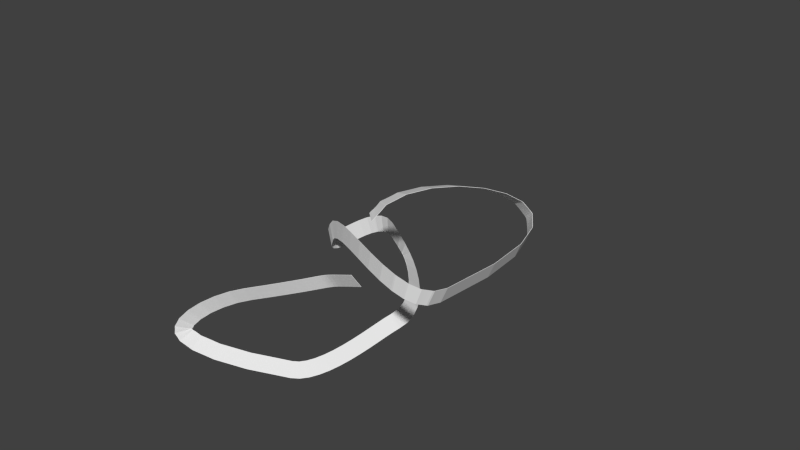 # Source: road2.blend  (saved by Blender 2.76.0; exported with 4.5.12 LTS)
import bpy
from mathutils import Matrix  # noqa: F401  (used for matrix-valued properties, if any)

bpy.ops.wm.read_factory_settings(use_empty=True)
scene = bpy.context.scene
scene.name = 'Scene'

# ---- collections
col_collection_1 = bpy.data.collections.new('Collection 1'); scene.collection.children.link(col_collection_1)

# ---- world
world_world = bpy.data.worlds.new('World'); scene.world = world_world
world_world.color = (0.05088, 0.05088, 0.05088)
world_world.use_sun_shadow = False
world_world.sun_shadow_jitter_overblur = 0.0
world_world.cycles.sampling_method = 'MANUAL'
world_world.cycles.sample_map_resolution = 256

# ---- meshes
me_cube_001 = bpy.data.meshes.new('Cube.001')
me_cube_001.from_pydata([(-0.5572, -1.255, -0.4723), (-0.5572, -1.255, 0.4723), (-0.5572, 1.255, -0.4723), (-0.5572, 1.255, 0.4723), (-0.4911, -1.255, -0.4723), (-0.4911, -1.255, 0.4723), (-0.4911, 1.255, -0.4723), (-0.4911, 1.255, 0.4723), (-0.6181, -1.255, -0.4723), (-0.6181, -1.255, 0.4723), (-0.6181, 1.255, 0.4723), (-0.6181, 1.255, -0.4723), (-0.6804, -1.255, -0.4723), (-0.6804, -1.255, 0.4723), (-0.6804, 1.255, 0.4723), (-0.6804, 1.255, -0.4723), (-0.7427, -1.255, -0.4723), (-0.7427, -1.255, 0.4723), (-0.7427, 1.255, 0.4723), (-0.7427, 1.255, -0.4723), (-0.8077, -1.255, -0.4723), (-0.8077, -1.255, 0.4723), (-0.8077, 1.255, 0.4723), (-0.8077, 1.255, -0.4723), (-0.8713, -1.255, -0.4723), (-0.8713, -1.255, 0.4723), (-0.8713, 1.255, 0.4723), (-0.8713, 1.255, -0.4723), (-0.9404, -1.255, -0.4723), (-0.9404, -1.255, 0.4723), (-0.9404, 1.255, 0.4723), (-0.9404, 1.255, -0.4723), (-1.007, -1.255, -0.4723), (-1.007, -1.255, 0.4723), (-1.007, 1.255, 0.4723), (-1.007, 1.255, -0.4723), (-1.08, -1.255, -0.4723), (-1.08, -1.255, 0.4723), (-1.08, 1.255, 0.4723), (-1.08, 1.255, -0.4723), (-1.149, -1.255, -0.4723), (-1.149, -1.255, 0.4723), (-1.149, 1.255, 0.4723), (-1.149, 1.255, -0.4723)], [], [(2, 0, 8, 11), (3, 7, 6, 2), (7, 5, 4, 6), (5, 1, 0, 4), (0, 2, 6, 4), (5, 7, 3, 1), (10, 11, 15, 14), (1, 3, 10, 9), (3, 2, 11, 10), (0, 1, 9, 8), (12, 13, 17, 16), (8, 9, 13, 12), (11, 8, 12, 15), (9, 10, 14, 13), (19, 16, 20, 23), (15, 12, 16, 19), (13, 14, 18, 17), (14, 15, 19, 18), (22, 23, 27, 26), (17, 18, 22, 21), (18, 19, 23, 22), (16, 17, 21, 20), (27, 24, 28, 31), (20, 21, 25, 24), (23, 20, 24, 27), (21, 22, 26, 25), (29, 30, 34, 33), (25, 26, 30, 29), (26, 27, 31, 30), (24, 25, 29, 28), (34, 35, 39, 38), (30, 31, 35, 34), (28, 29, 33, 32), (31, 28, 32, 35), (39, 36, 40, 43), (32, 33, 37, 36), (35, 32, 36, 39), (33, 34, 38, 37), (37, 38, 42, 41), (38, 39, 43, 42), (36, 37, 41, 40)])
me_cube_001.use_remesh_preserve_volume = False
me_cube_001.use_remesh_preserve_attributes = False
me_cube_001.use_mirror_vertex_groups = False
me_cube_001.update()

# ---- curves / text
cu_beziercurve_002 = bpy.data.curves.new('BezierCurve.002', 'CURVE')
cu_beziercurve_002.dimensions = '3D'
_sp = cu_beziercurve_002.splines.new('BEZIER'); _sp.bezier_points.add(7)
_sp.bezier_points.foreach_set('co', [2.444, 0.5999, 3.817, 5.603, 0.5278, 2.803, -0.1434, 1.279, 2.803, -0.4476, 4.855, 1.358, 2.166, 2.359, -1.22, 0.1956, -1.04, -2.325, -1.207, -1.614, 1.295, 1.744, -0.3118, 2.304])
_sp.bezier_points.foreach_set('handle_left', [1.708, -0.2084, 1.589, 4.867, 13.26, 0.5745, 0.5679, 1.09, 4.108, -0.1655, 3.578, 2.98, 2.834, 3.483, -0.7088, 1.3, -0.3875, -2.441, -3.065, -2.496, 0.671, 0.744, -0.3118, 1.953])
_sp.bezier_points.foreach_set('handle_right', [3.303, 1.543, 6.418, 5.768, -2.321, 3.301, -0.8956, 1.479, 1.423, -0.9884, 7.304, -1.751, 1.83, 1.793, -1.477, -5.754, -4.555, -1.695, 1.496, -0.3309, 2.204, 2.688, -0.3118, 2.635])
for _p, _l, _r in zip(_sp.bezier_points, ['ALIGNED', 'ALIGNED', 'ALIGNED', 'ALIGNED', 'ALIGNED', 'ALIGNED', 'ALIGNED', 'ALIGNED'], ['ALIGNED', 'ALIGNED', 'ALIGNED', 'ALIGNED', 'ALIGNED', 'ALIGNED', 'ALIGNED', 'ALIGNED']): _p.handle_left_type = _l; _p.handle_right_type = _r
_sp.order_u = 0
_sp.order_v = 0
cu_beziercurve_002.use_path = True
cu_beziercurve_002.use_path_clamp = True
cu_beziercurve_002.bevel_resolution = 0
cu_beziercurve_002.fill_mode = 'HALF'

# ---- objects
ob_beziercurve = bpy.data.objects.new('BezierCurve', cu_beziercurve_002)
ob_cube = bpy.data.objects.new('Cube', me_cube_001)

# ---- transforms, parenting, visibility, modifiers, constraints
ob_beziercurve.location = (1.604, -4.989, 9.324)
ob_beziercurve.lineart.crease_threshold = 0.0
ob_cube.location = (2.663, -4.499, 9.244)
ob_cube.scale = (1.0, 0.225, 0.01415)
ob_cube.lineart.crease_threshold = 0.0
_m = ob_cube.modifiers.new('Array', 'ARRAY')
_m.fit_type = 'FIT_CURVE'
_m.curve = ob_beziercurve
_m.constant_offset_displace = (0.0, 0.0, 0.0)
_m.use_merge_vertices = True
_m = ob_cube.modifiers.new('Curve', 'CURVE')
_m.object = ob_beziercurve

# ---- collection membership
col_collection_1.objects.link(ob_beziercurve)
col_collection_1.objects.link(ob_cube)

# ---- scene / render settings (as saved in the file)
scene.frame_start = 1; scene.frame_end = 250; scene.frame_set(9)
scene.render.engine = 'CYCLES'
scene.render.resolution_percentage = 50
scene.render.dither_intensity = 0.0
scene.cycles.use_denoising = False
scene.cycles.samples = 10
scene.cycles.sampling_pattern = 'TABULATED_SOBOL'
scene.cycles.light_sampling_threshold = 0.0
scene.cycles.use_adaptive_sampling = False
scene.cycles.use_light_tree = False
scene.cycles.blur_glossy = 0.0
scene.cycles.pixel_filter_type = 'GAUSSIAN'
scene.cycles.sample_clamp_indirect = 0.0
scene.view_settings.view_transform = 'Standard'
bpy.context.view_layer.update()

# ---- added for rendering (the .blend has no active camera and no usable light): camera, sun
cam_auto = bpy.data.cameras.new('AutoCamera')
cam_auto.lens = 50.0
cam_auto.sensor_width = 36.0
cam_auto.clip_end = 1000.0
ob_auto_camera = bpy.data.objects.new('AutoCamera', cam_auto)
scene.collection.objects.link(ob_auto_camera)
ob_auto_camera.location = (24.0238, -27.0282, 28.4672)
ob_auto_camera.rotation_euler = (1.09748, -7.21219e-08, 0.694738)
scene.camera = ob_auto_camera
light_auto_sun = bpy.data.lights.new('AutoSun', 'SUN')
light_auto_sun.energy = 3.0
light_auto_sun.angle = 0.0523599
ob_auto_sun = bpy.data.objects.new('AutoSun', light_auto_sun)
scene.collection.objects.link(ob_auto_sun)
ob_auto_sun.rotation_euler = (0.872665, 0.174533, 0.523599)
bpy.context.view_layer.update()
